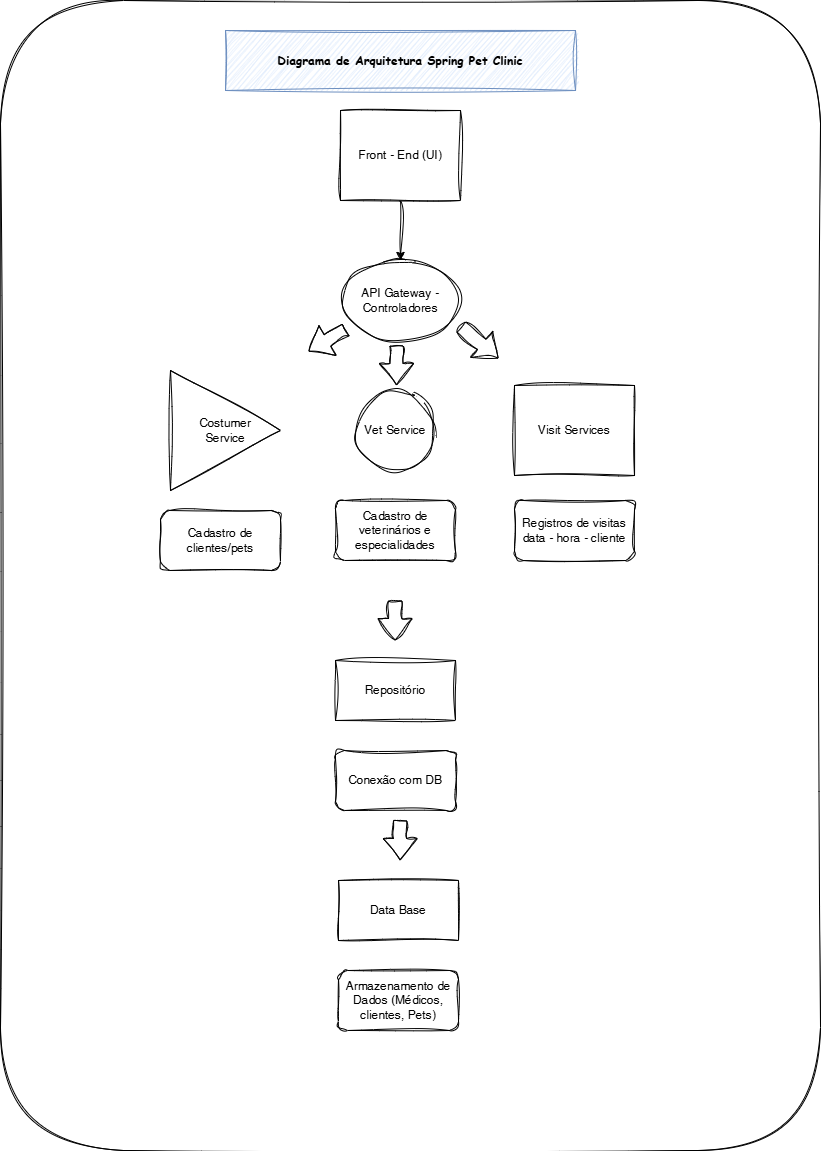

The diagram above was exported from draw.io. Its source (the exported page's mxGraphModel, read from the mxfile embedded in the PNG):
<mxGraphModel dx="1323" dy="687" grid="1" gridSize="10" guides="1" tooltips="1" connect="1" arrows="1" fold="1" page="1" pageScale="1" pageWidth="827" pageHeight="1169" math="0" shadow="0" adaptiveColors="simple">
  <root>
    <mxCell id="0" />
    <mxCell id="1" parent="0" />
    <mxCell id="AB6pgVuyNejAnx0o9ZvM-1" value="" style="rounded=1;whiteSpace=wrap;html=1;sketch=1;hachureGap=4;jiggle=2;curveFitting=1;fontFamily=Architects Daughter;fontSource=https%3A%2F%2Ffonts.googleapis.com%2Fcss%3Ffamily%3DArchitects%2BDaughter;labelBackgroundColor=none;" vertex="1" parent="1">
      <mxGeometry width="820" height="1150" as="geometry" />
    </mxCell>
    <mxCell id="1pnyyoBgI_MgI9aC_AIl-1" value="&lt;b&gt;&lt;font face=&quot;Comic Sans MS&quot;&gt;Diagrama de Arquitetura Spring Pet Clinic&lt;/font&gt;&lt;/b&gt;" style="rounded=0;whiteSpace=wrap;html=1;sketch=1;curveFitting=1;jiggle=2;labelBackgroundColor=none;fillColor=#dae8fc;strokeColor=#6c8ebf;" parent="1" vertex="1">
      <mxGeometry x="225" y="30" width="350" height="60" as="geometry" />
    </mxCell>
    <mxCell id="1pnyyoBgI_MgI9aC_AIl-2" value="Costumer&lt;div&gt;&lt;span style=&quot;background-color: transparent; color: light-dark(rgb(0, 0, 0), rgb(255, 255, 255));&quot;&gt;Service&lt;/span&gt;&lt;/div&gt;" style="triangle;whiteSpace=wrap;html=1;rounded=0;sketch=1;curveFitting=1;jiggle=2;labelBackgroundColor=none;" parent="1" vertex="1">
      <mxGeometry x="170" y="370" width="110" height="120" as="geometry" />
    </mxCell>
    <mxCell id="1pnyyoBgI_MgI9aC_AIl-6" value="Vet Service" style="ellipse;whiteSpace=wrap;html=1;rounded=0;sketch=1;curveFitting=1;jiggle=2;labelBackgroundColor=none;" parent="1" vertex="1">
      <mxGeometry x="355" y="390" width="80" height="80" as="geometry" />
    </mxCell>
    <mxCell id="1pnyyoBgI_MgI9aC_AIl-12" value="Cadastro de veterinários e especialidades" style="rounded=1;whiteSpace=wrap;html=1;sketch=1;curveFitting=1;jiggle=2;labelBackgroundColor=none;" parent="1" vertex="1">
      <mxGeometry x="335" y="500" width="120" height="60" as="geometry" />
    </mxCell>
    <mxCell id="1pnyyoBgI_MgI9aC_AIl-15" value="Visit Services" style="whiteSpace=wrap;html=1;rounded=0;sketch=1;curveFitting=1;jiggle=2;labelBackgroundColor=none;" parent="1" vertex="1">
      <mxGeometry x="514" y="385" width="120" height="90" as="geometry" />
    </mxCell>
    <mxCell id="1pnyyoBgI_MgI9aC_AIl-17" value="Registros de visitas&lt;div&gt;data - hora - cliente&lt;/div&gt;" style="rounded=1;whiteSpace=wrap;html=1;sketch=1;curveFitting=1;jiggle=2;labelBackgroundColor=none;" parent="1" vertex="1">
      <mxGeometry x="514" y="500" width="120" height="60" as="geometry" />
    </mxCell>
    <mxCell id="1pnyyoBgI_MgI9aC_AIl-21" value="" style="edgeStyle=orthogonalEdgeStyle;rounded=0;sketch=1;hachureGap=4;jiggle=2;curveFitting=1;orthogonalLoop=1;jettySize=auto;html=1;fontFamily=Architects Daughter;fontSource=https%3A%2F%2Ffonts.googleapis.com%2Fcss%3Ffamily%3DArchitects%2BDaughter;" parent="1" source="1pnyyoBgI_MgI9aC_AIl-18" target="1pnyyoBgI_MgI9aC_AIl-20" edge="1">
      <mxGeometry relative="1" as="geometry" />
    </mxCell>
    <mxCell id="1pnyyoBgI_MgI9aC_AIl-18" value="Front - End (UI)" style="whiteSpace=wrap;html=1;rounded=0;sketch=1;curveFitting=1;jiggle=2;labelBackgroundColor=none;" parent="1" vertex="1">
      <mxGeometry x="340" y="110" width="120" height="90" as="geometry" />
    </mxCell>
    <mxCell id="1pnyyoBgI_MgI9aC_AIl-20" value="API Gateway&amp;nbsp;&lt;span style=&quot;color: light-dark(rgb(0, 0, 0), rgb(255, 255, 255)); background-color: transparent;&quot;&gt;- Controladores&lt;/span&gt;" style="ellipse;whiteSpace=wrap;html=1;rounded=0;sketch=1;curveFitting=1;jiggle=2;labelBackgroundColor=none;" parent="1" vertex="1">
      <mxGeometry x="340" y="260" width="120" height="80" as="geometry" />
    </mxCell>
    <mxCell id="1pnyyoBgI_MgI9aC_AIl-22" value="" style="shape=flexArrow;endArrow=classic;html=1;rounded=0;sketch=1;hachureGap=4;jiggle=2;curveFitting=1;fontFamily=Architects Daughter;fontSource=https%3A%2F%2Ffonts.googleapis.com%2Fcss%3Ffamily%3DArchitects%2BDaughter;width=13.333333333333332;endSize=6.82962962962963;exitX=0;exitY=1;exitDx=0;exitDy=0;" parent="1" edge="1">
      <mxGeometry width="50" height="50" relative="1" as="geometry">
        <mxPoint x="345.57359312880703" y="329.2842712474619" as="sourcePoint" />
        <mxPoint x="308" y="351" as="targetPoint" />
      </mxGeometry>
    </mxCell>
    <mxCell id="1pnyyoBgI_MgI9aC_AIl-23" value="" style="shape=flexArrow;endArrow=classic;html=1;rounded=0;sketch=1;hachureGap=4;jiggle=2;curveFitting=1;fontFamily=Architects Daughter;fontSource=https%3A%2F%2Ffonts.googleapis.com%2Fcss%3Ffamily%3DArchitects%2BDaughter;width=13.333333333333332;endSize=6.82962962962963;" parent="1" edge="1">
      <mxGeometry width="50" height="50" relative="1" as="geometry">
        <mxPoint x="396" y="345" as="sourcePoint" />
        <mxPoint x="396" y="385" as="targetPoint" />
      </mxGeometry>
    </mxCell>
    <mxCell id="1pnyyoBgI_MgI9aC_AIl-24" value="" style="shape=flexArrow;endArrow=classic;html=1;rounded=0;sketch=1;hachureGap=4;jiggle=2;curveFitting=1;fontFamily=Architects Daughter;fontSource=https%3A%2F%2Ffonts.googleapis.com%2Fcss%3Ffamily%3DArchitects%2BDaughter;width=13.333333333333332;endSize=6.82962962962963;exitX=1;exitY=1;exitDx=0;exitDy=0;" parent="1" edge="1">
      <mxGeometry width="50" height="50" relative="1" as="geometry">
        <mxPoint x="460.42640687119297" y="326.2842712474618" as="sourcePoint" />
        <mxPoint x="498" y="358" as="targetPoint" />
      </mxGeometry>
    </mxCell>
    <mxCell id="1pnyyoBgI_MgI9aC_AIl-26" value="" style="shape=flexArrow;endArrow=classic;html=1;rounded=0;sketch=1;hachureGap=4;jiggle=2;curveFitting=1;fontFamily=Architects Daughter;fontSource=https%3A%2F%2Ffonts.googleapis.com%2Fcss%3Ffamily%3DArchitects%2BDaughter;width=13.333333333333332;endSize=6.82962962962963;" parent="1" edge="1">
      <mxGeometry width="50" height="50" relative="1" as="geometry">
        <mxPoint x="394.7" y="600" as="sourcePoint" />
        <mxPoint x="394.7" y="640" as="targetPoint" />
      </mxGeometry>
    </mxCell>
    <mxCell id="1pnyyoBgI_MgI9aC_AIl-27" value="Data Base" style="rounded=0;whiteSpace=wrap;html=1;sketch=1;curveFitting=1;jiggle=2;labelBackgroundColor=none;" parent="1" vertex="1">
      <mxGeometry x="338" y="880" width="120" height="60" as="geometry" />
    </mxCell>
    <mxCell id="1pnyyoBgI_MgI9aC_AIl-29" value="Cadastro de clientes/pets" style="rounded=1;whiteSpace=wrap;html=1;sketch=1;curveFitting=1;jiggle=2;labelBackgroundColor=none;" parent="1" vertex="1">
      <mxGeometry x="160" y="510" width="120" height="60" as="geometry" />
    </mxCell>
    <mxCell id="1pnyyoBgI_MgI9aC_AIl-30" value="Armazenamento de Dados (Médicos, clientes, Pets)" style="rounded=1;whiteSpace=wrap;html=1;sketch=1;curveFitting=1;jiggle=2;labelBackgroundColor=none;" parent="1" vertex="1">
      <mxGeometry x="338" y="970" width="120" height="60" as="geometry" />
    </mxCell>
    <mxCell id="1pnyyoBgI_MgI9aC_AIl-31" value="Repositório" style="rounded=0;whiteSpace=wrap;html=1;sketch=1;curveFitting=1;jiggle=2;labelBackgroundColor=none;" parent="1" vertex="1">
      <mxGeometry x="335" y="660" width="120" height="60" as="geometry" />
    </mxCell>
    <mxCell id="1pnyyoBgI_MgI9aC_AIl-32" value="Conexão com DB" style="rounded=1;whiteSpace=wrap;html=1;sketch=1;curveFitting=1;jiggle=2;labelBackgroundColor=none;" parent="1" vertex="1">
      <mxGeometry x="335" y="750" width="120" height="60" as="geometry" />
    </mxCell>
    <mxCell id="1pnyyoBgI_MgI9aC_AIl-34" value="" style="shape=flexArrow;endArrow=classic;html=1;rounded=0;sketch=1;hachureGap=4;jiggle=2;curveFitting=1;fontFamily=Architects Daughter;fontSource=https%3A%2F%2Ffonts.googleapis.com%2Fcss%3Ffamily%3DArchitects%2BDaughter;width=13.333333333333332;endSize=6.82962962962963;" parent="1" edge="1">
      <mxGeometry width="50" height="50" relative="1" as="geometry">
        <mxPoint x="399.63" y="820" as="sourcePoint" />
        <mxPoint x="399.63" y="860" as="targetPoint" />
      </mxGeometry>
    </mxCell>
  </root>
</mxGraphModel>